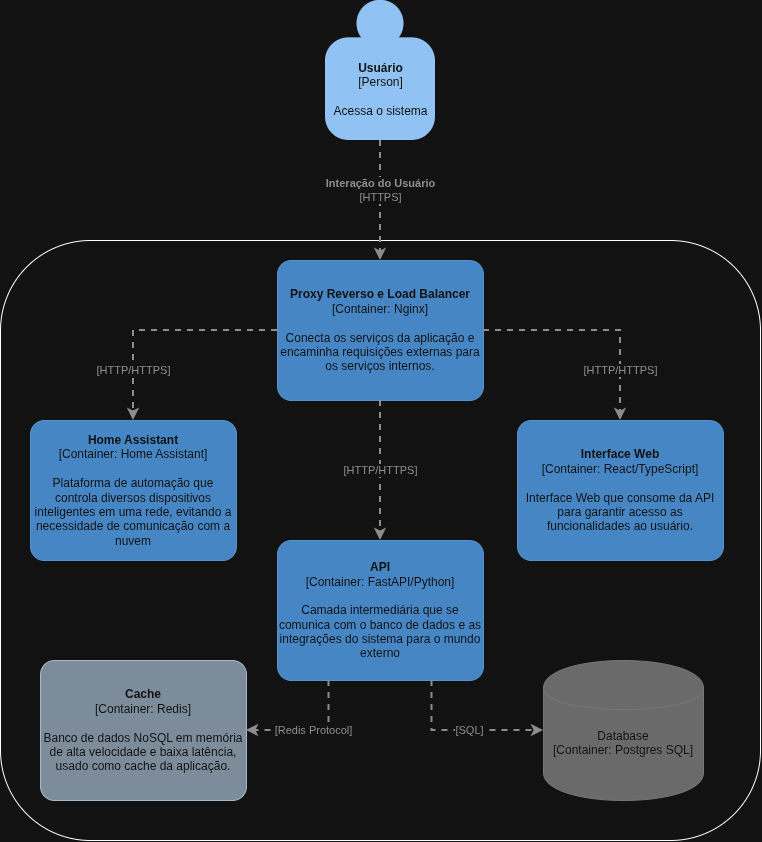

The diagram above was exported from draw.io. Its source (the exported page's mxGraphModel, read from the mxfile embedded in the PNG):
<mxGraphModel dx="2606" dy="1555" grid="1" gridSize="10" guides="1" tooltips="1" connect="1" arrows="1" fold="1" page="1" pageScale="1" pageWidth="827" pageHeight="1169" math="0" shadow="0">
  <root>
    <mxCell id="0" />
    <mxCell id="1" parent="0" />
    <mxCell id="lTi2xMRghOpFB0rxvXdw-1" parent="1" style="rounded=1;whiteSpace=wrap;html=1;roundedPerimeter=1;" value="&amp;nbsp; &amp;nbsp; &amp;nbsp; &amp;nbsp; " vertex="1">
      <mxGeometry height="600" width="760" x="34" y="390" as="geometry" />
    </mxCell>
    <object placeholders="1" c4Type="Relationship" c4Technology="HTTPS" c4Description="Interação do Usuário" label="&lt;div style=&quot;text-align: left&quot;&gt;&lt;div style=&quot;text-align: center&quot;&gt;&lt;b&gt;%c4Description%&lt;/b&gt;&lt;/div&gt;&lt;div style=&quot;text-align: center&quot;&gt;[%c4Technology%]&lt;/div&gt;&lt;/div&gt;" id="lTi2xMRghOpFB0rxvXdw-7">
      <mxCell edge="1" parent="1" source="lTi2xMRghOpFB0rxvXdw-32" style="edgeStyle=none;rounded=0;html=1;jettySize=auto;orthogonalLoop=1;strokeColor=#707070;strokeWidth=2;fontColor=#707070;jumpStyle=none;dashed=1;metaEdit=1;metaData={&quot;c4Type&quot;:{&quot;editable&quot;:false}};exitX=0.5;exitY=1;exitDx=0;exitDy=0;exitPerimeter=0;entryX=0.5;entryY=0;entryDx=0;entryDy=0;entryPerimeter=0;" target="lTi2xMRghOpFB0rxvXdw-34">
        <mxGeometry relative="1" width="160" x="-0.1667" as="geometry">
          <mxPoint as="offset" />
          <Array as="points" />
          <mxPoint x="134" y="1220" as="sourcePoint" />
          <mxPoint x="564" y="1100" as="targetPoint" />
        </mxGeometry>
      </mxCell>
    </object>
    <object placeholders="1" c4Name="Usuário" c4Type="Person" c4Description="Acessa o sistema" label="&lt;b&gt;%c4Name%&lt;/b&gt;&lt;div&gt;[%c4Type%]&lt;/div&gt;&lt;br&gt;&lt;div&gt;%c4Description%&lt;/div&gt;" id="lTi2xMRghOpFB0rxvXdw-32">
      <mxCell parent="1" style="html=1;dashed=0;whitespace=wrap;fillColor=#08427b;strokeColor=none;fontColor=#ffffff;shape=mxgraph.c4.person;align=center;metaEdit=1;points=[[0.5,0,0],[1,0.5,0],[1,0.75,0],[0.75,1,0],[0.5,1,0],[0.25,1,0],[0,0.75,0],[0,0.5,0]];metaData={&quot;c4Type&quot;:{&quot;editable&quot;:false}};" vertex="1">
        <mxGeometry height="140" width="110.00000000000001" x="359" y="150" as="geometry" />
      </mxCell>
    </object>
    <object placeholders="1" c4Name="Proxy Reverso e Load Balancer" c4Type="Container" c4Technology="Nginx" c4Description="Conecta os serviços da aplicação e encaminha requisições externas para os serviços internos." label="&lt;b&gt;%c4Name%&lt;/b&gt;&lt;div&gt;[%c4Type%: %c4Technology%]&lt;/div&gt;&lt;br&gt;&lt;div&gt;%c4Description%&lt;/div&gt;" id="lTi2xMRghOpFB0rxvXdw-34">
      <mxCell parent="1" style="rounded=1;whiteSpace=wrap;html=1;labelBackgroundColor=none;fillColor=#438DD5;fontColor=#ffffff;align=center;arcSize=10;strokeColor=#3C7FC0;metaEdit=1;metaData={&quot;c4Type&quot;:{&quot;editable&quot;:false}};points=[[0.25,0,0],[0.5,0,0],[0.75,0,0],[1,0.25,0],[1,0.5,0],[1,0.75,0],[0.75,1,0],[0.5,1,0],[0.25,1,0],[0,0.75,0],[0,0.5,0],[0,0.25,0]];" vertex="1">
        <mxGeometry height="140" width="206" x="311" y="410" as="geometry" />
      </mxCell>
    </object>
    <object placeholders="1" c4Name="Interface Web" c4Type="Container" c4Technology="React/TypeScript" c4Description="Interface Web que consome da API para garantir acesso as funcionalidades ao usuário." label="&lt;b&gt;%c4Name%&lt;/b&gt;&lt;div&gt;[%c4Type%: %c4Technology%]&lt;/div&gt;&lt;br&gt;&lt;div&gt;%c4Description%&lt;/div&gt;" id="lTi2xMRghOpFB0rxvXdw-35">
      <mxCell parent="1" style="rounded=1;whiteSpace=wrap;html=1;labelBackgroundColor=none;fillColor=#438DD5;fontColor=#ffffff;align=center;arcSize=10;strokeColor=#3C7FC0;metaEdit=1;metaData={&quot;c4Type&quot;:{&quot;editable&quot;:false}};points=[[0.25,0,0],[0.5,0,0],[0.75,0,0],[1,0.25,0],[1,0.5,0],[1,0.75,0],[0.75,1,0],[0.5,1,0],[0.25,1,0],[0,0.75,0],[0,0.5,0],[0,0.25,0]];" vertex="1">
        <mxGeometry height="140" width="206" x="551" y="570" as="geometry" />
      </mxCell>
    </object>
    <object placeholders="1" c4Type="Database" c4Technology="Postgres SQL" c4Description="" label="%c4Type%&lt;div style=&quot;font-size: 12px;&quot;&gt;[Container:&amp;nbsp;%c4Technology%]&lt;/div&gt;&lt;br style=&quot;font-size: 12px;&quot;&gt;&lt;div style=&quot;font-size: 12px;&quot;&gt;%c4Description%&lt;/div&gt;" id="lTi2xMRghOpFB0rxvXdw-36">
      <mxCell parent="1" style="shape=cylinder;whiteSpace=wrap;html=1;boundedLbl=1;rounded=1;labelBackgroundColor=none;fillColor=#999999;fontSize=12;fontColor=#ffffff;align=center;strokeColor=#8A8A8A;metaEdit=1;points=[[0.5,0,0],[1,0.25,0],[1,0.5,0],[1,0.75,0],[0.5,1,0],[0,0.75,0],[0,0.5,0],[0,0.25,0]];metaData={&quot;c4Type&quot;:{&quot;editable&quot;:false}};arcSize=10;" vertex="1">
        <mxGeometry height="140" width="160" x="577" y="810" as="geometry" />
      </mxCell>
    </object>
    <object placeholders="1" c4Name="API" c4Type="Container" c4Technology="FastAPI/Python" c4Description="Camada intermediária que se comunica com o banco de dados e as integrações do sistema para o mundo externo" label="&lt;b&gt;%c4Name%&lt;/b&gt;&lt;div&gt;[%c4Type%: %c4Technology%]&lt;/div&gt;&lt;br&gt;&lt;div&gt;%c4Description%&lt;/div&gt;" id="lTi2xMRghOpFB0rxvXdw-37">
      <mxCell parent="1" style="rounded=1;whiteSpace=wrap;html=1;labelBackgroundColor=none;fillColor=#438DD5;fontColor=#ffffff;align=center;arcSize=10;strokeColor=#3C7FC0;metaEdit=1;metaData={&quot;c4Type&quot;:{&quot;editable&quot;:false}};points=[[0.25,0,0],[0.5,0,0],[0.75,0,0],[1,0.25,0],[1,0.5,0],[1,0.75,0],[0.75,1,0],[0.5,1,0],[0.25,1,0],[0,0.75,0],[0,0.5,0],[0,0.25,0]];" vertex="1">
        <mxGeometry height="140" width="206" x="311" y="690" as="geometry" />
      </mxCell>
    </object>
    <object placeholders="1" c4Name="Cache" c4Type="Container" c4Technology="Redis" c4Description="Banco de dados NoSQL em memória de alta velocidade e baixa latência, usado como cache da aplicação." label="&lt;b&gt;%c4Name%&lt;/b&gt;&lt;div&gt;[%c4Type%: %c4Technology%]&lt;/div&gt;&lt;br&gt;&lt;div&gt;%c4Description%&lt;/div&gt;" id="lTi2xMRghOpFB0rxvXdw-39">
      <mxCell parent="1" style="rounded=1;whiteSpace=wrap;html=1;labelBackgroundColor=none;align=center;arcSize=10;metaEdit=1;metaData={&quot;c4Type&quot;:{&quot;editable&quot;:false}};points=[[0.25,0,0],[0.5,0,0],[0.75,0,0],[1,0.25,0],[1,0.5,0],[1,0.75,0],[0.75,1,0],[0.5,1,0],[0.25,1,0],[0,0.75,0],[0,0.5,0],[0,0.25,0]];fillColor=#647687;fontColor=#ffffff;strokeColor=#314354;" vertex="1">
        <mxGeometry height="140" width="206" x="74" y="810" as="geometry" />
      </mxCell>
    </object>
    <object placeholders="1" c4Name="Home Assistant" c4Type="Container" c4Technology="Home Assistant" c4Description="Plataforma de automação que controla diversos dispositivos inteligentes em uma rede, evitando a necessidade de comunicação com a nuvem" label="&lt;b&gt;%c4Name%&lt;/b&gt;&lt;div&gt;[%c4Type%: %c4Technology%]&lt;/div&gt;&lt;br&gt;&lt;div&gt;%c4Description%&lt;/div&gt;" id="lTi2xMRghOpFB0rxvXdw-40">
      <mxCell parent="1" style="rounded=1;whiteSpace=wrap;html=1;labelBackgroundColor=none;fillColor=#438DD5;fontColor=#ffffff;align=center;arcSize=10;strokeColor=#3C7FC0;metaEdit=1;metaData={&quot;c4Type&quot;:{&quot;editable&quot;:false}};points=[[0.25,0,0],[0.5,0,0],[0.75,0,0],[1,0.25,0],[1,0.5,0],[1,0.75,0],[0.75,1,0],[0.5,1,0],[0.25,1,0],[0,0.75,0],[0,0.5,0],[0,0.25,0]];" vertex="1">
        <mxGeometry height="140" width="206" x="64" y="570" as="geometry" />
      </mxCell>
    </object>
    <object placeholders="1" c4Type="Relationship" c4Technology="HTTP/HTTPS" c4Description="" label="&lt;div style=&quot;text-align: left&quot;&gt;&lt;div style=&quot;text-align: center&quot;&gt;&lt;b&gt;%c4Description%&lt;/b&gt;&lt;/div&gt;&lt;div style=&quot;text-align: center&quot;&gt;[%c4Technology%]&lt;/div&gt;&lt;/div&gt;" id="lTi2xMRghOpFB0rxvXdw-41">
      <mxCell edge="1" parent="1" source="lTi2xMRghOpFB0rxvXdw-34" style="edgeStyle=none;rounded=0;html=1;jettySize=auto;orthogonalLoop=1;strokeColor=#707070;strokeWidth=2;fontColor=#707070;jumpStyle=none;dashed=1;metaEdit=1;metaData={&quot;c4Type&quot;:{&quot;editable&quot;:false}};exitX=1;exitY=0.5;exitDx=0;exitDy=0;exitPerimeter=0;entryX=0.5;entryY=0;entryDx=0;entryDy=0;entryPerimeter=0;" target="lTi2xMRghOpFB0rxvXdw-35">
        <mxGeometry relative="1" width="160" x="0.5595" as="geometry">
          <mxPoint as="offset" />
          <Array as="points">
            <mxPoint x="654" y="480" />
          </Array>
          <mxPoint x="634" y="420" as="sourcePoint" />
          <mxPoint x="634" y="540" as="targetPoint" />
        </mxGeometry>
      </mxCell>
    </object>
    <object placeholders="1" c4Type="Relationship" c4Technology="HTTP/HTTPS" c4Description="" label="&lt;div style=&quot;text-align: left&quot;&gt;&lt;div style=&quot;text-align: center&quot;&gt;&lt;b&gt;%c4Description%&lt;/b&gt;&lt;/div&gt;&lt;div style=&quot;text-align: center&quot;&gt;[%c4Technology%]&lt;/div&gt;&lt;/div&gt;" id="lTi2xMRghOpFB0rxvXdw-42">
      <mxCell edge="1" parent="1" source="lTi2xMRghOpFB0rxvXdw-34" style="edgeStyle=none;rounded=0;html=1;jettySize=auto;orthogonalLoop=1;strokeColor=#707070;strokeWidth=2;fontColor=#707070;jumpStyle=none;dashed=1;metaEdit=1;metaData={&quot;c4Type&quot;:{&quot;editable&quot;:false}};exitX=0;exitY=0.5;exitDx=0;exitDy=0;exitPerimeter=0;entryX=0.5;entryY=0;entryDx=0;entryDy=0;entryPerimeter=0;" target="lTi2xMRghOpFB0rxvXdw-40">
        <mxGeometry relative="1" width="160" x="0.5726" as="geometry">
          <mxPoint as="offset" />
          <Array as="points">
            <mxPoint x="167" y="480" />
          </Array>
          <mxPoint x="74" y="470" as="sourcePoint" />
          <mxPoint x="214" y="560" as="targetPoint" />
        </mxGeometry>
      </mxCell>
    </object>
    <object placeholders="1" c4Type="Relationship" c4Technology="HTTP/HTTPS" c4Description="" label="&lt;div style=&quot;text-align: left&quot;&gt;&lt;div style=&quot;text-align: center&quot;&gt;&lt;b&gt;%c4Description%&lt;/b&gt;&lt;/div&gt;&lt;div style=&quot;text-align: center&quot;&gt;[%c4Technology%]&lt;/div&gt;&lt;/div&gt;" id="lTi2xMRghOpFB0rxvXdw-43">
      <mxCell edge="1" parent="1" source="lTi2xMRghOpFB0rxvXdw-34" style="edgeStyle=none;rounded=0;html=1;jettySize=auto;orthogonalLoop=1;strokeColor=#707070;strokeWidth=2;fontColor=#707070;jumpStyle=none;dashed=1;metaEdit=1;metaData={&quot;c4Type&quot;:{&quot;editable&quot;:false}};exitX=0.5;exitY=1;exitDx=0;exitDy=0;exitPerimeter=0;entryX=0.5;entryY=0;entryDx=0;entryDy=0;entryPerimeter=0;" target="lTi2xMRghOpFB0rxvXdw-37">
        <mxGeometry relative="1" width="160" as="geometry">
          <mxPoint as="offset" />
          <Array as="points" />
          <mxPoint x="321" y="490" as="sourcePoint" />
          <mxPoint x="177" y="580" as="targetPoint" />
        </mxGeometry>
      </mxCell>
    </object>
    <object placeholders="1" c4Type="Relationship" c4Technology="Redis Protocol" c4Description="" label="&lt;div style=&quot;text-align: left&quot;&gt;&lt;div style=&quot;text-align: center&quot;&gt;&lt;b&gt;%c4Description%&lt;/b&gt;&lt;/div&gt;&lt;div style=&quot;text-align: center&quot;&gt;[%c4Technology%]&lt;/div&gt;&lt;/div&gt;" id="lTi2xMRghOpFB0rxvXdw-45">
      <mxCell edge="1" parent="1" source="lTi2xMRghOpFB0rxvXdw-37" style="edgeStyle=none;rounded=0;html=1;jettySize=auto;orthogonalLoop=1;strokeColor=#707070;strokeWidth=2;fontColor=#707070;jumpStyle=none;dashed=1;metaEdit=1;metaData={&quot;c4Type&quot;:{&quot;editable&quot;:false}};exitX=0.25;exitY=1;exitDx=0;exitDy=0;exitPerimeter=0;entryX=1;entryY=0.5;entryDx=0;entryDy=0;entryPerimeter=0;" target="lTi2xMRghOpFB0rxvXdw-39">
        <mxGeometry relative="1" width="160" as="geometry">
          <mxPoint as="offset" />
          <Array as="points">
            <mxPoint x="362.5" y="880" />
          </Array>
          <mxPoint x="374" y="830" as="sourcePoint" />
          <mxPoint x="374" y="970" as="targetPoint" />
        </mxGeometry>
      </mxCell>
    </object>
    <object placeholders="1" c4Type="Relationship" c4Technology="SQL" c4Description="" label="&lt;div style=&quot;text-align: left&quot;&gt;&lt;div style=&quot;text-align: center&quot;&gt;&lt;b&gt;%c4Description%&lt;/b&gt;&lt;/div&gt;&lt;div style=&quot;text-align: center&quot;&gt;[%c4Technology%]&lt;/div&gt;&lt;/div&gt;" id="lTi2xMRghOpFB0rxvXdw-46">
      <mxCell edge="1" parent="1" source="lTi2xMRghOpFB0rxvXdw-37" style="edgeStyle=none;rounded=0;html=1;jettySize=auto;orthogonalLoop=1;strokeColor=#707070;strokeWidth=2;fontColor=#707070;jumpStyle=none;dashed=1;metaEdit=1;metaData={&quot;c4Type&quot;:{&quot;editable&quot;:false}};exitX=0.75;exitY=1;exitDx=0;exitDy=0;exitPerimeter=0;entryX=0;entryY=0.5;entryDx=0;entryDy=0;entryPerimeter=0;" target="lTi2xMRghOpFB0rxvXdw-36">
        <mxGeometry relative="1" width="160" x="0.0776" as="geometry">
          <mxPoint as="offset" />
          <Array as="points">
            <mxPoint x="465.5" y="880" />
          </Array>
          <mxPoint x="477" y="840" as="sourcePoint" />
          <mxPoint x="394" y="890" as="targetPoint" />
        </mxGeometry>
      </mxCell>
    </object>
  </root>
</mxGraphModel>